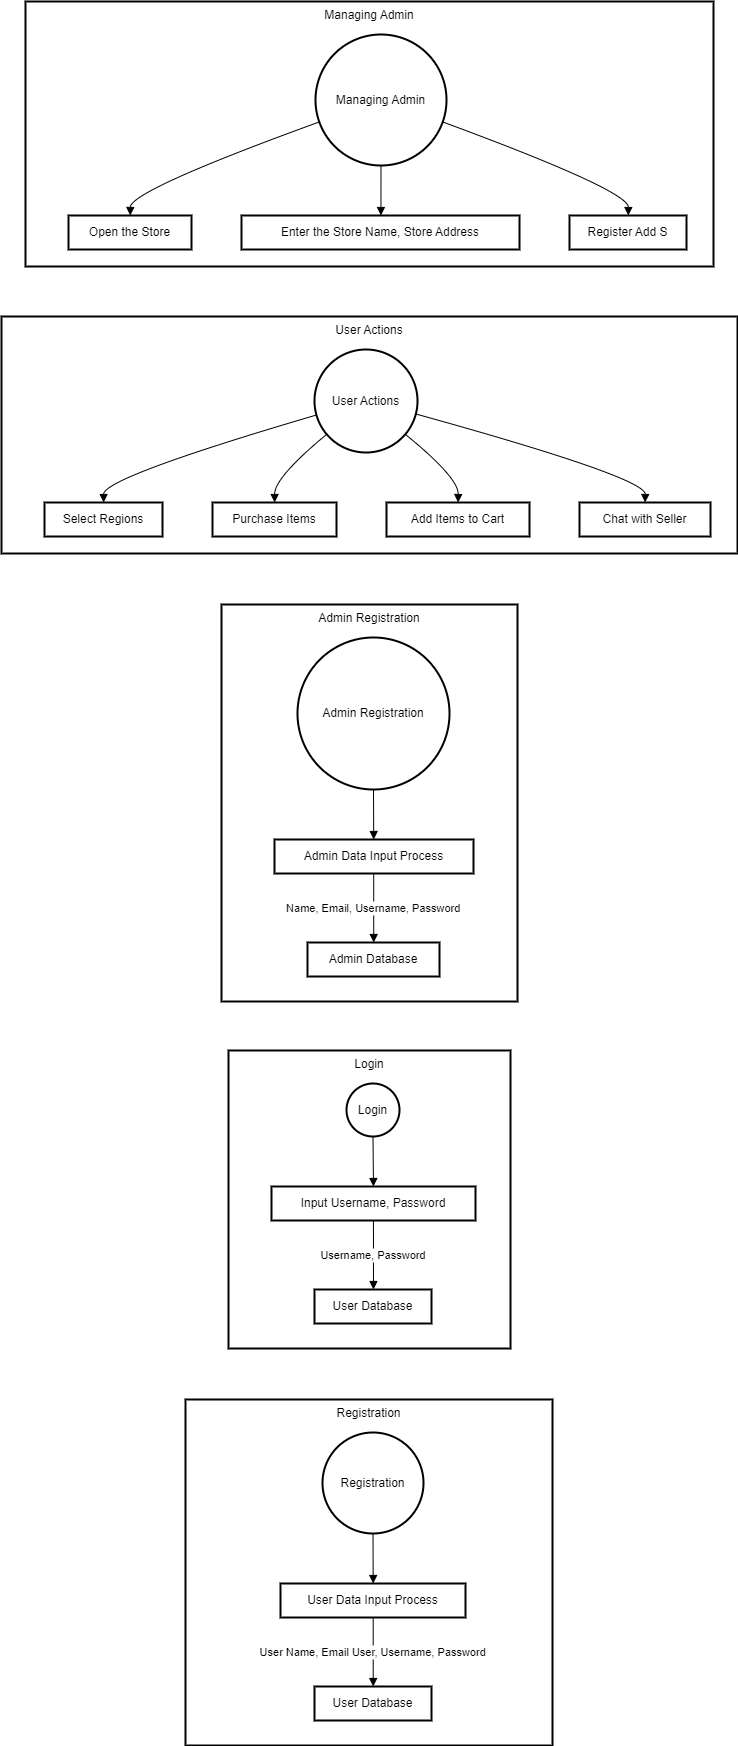

The diagram above was exported from draw.io. Its source (the exported page's mxGraphModel, read from the mxfile embedded in the PNG):
<mxGraphModel dx="2071" dy="1731" grid="1" gridSize="10" guides="1" tooltips="1" connect="1" arrows="1" fold="1" page="1" pageScale="1" pageWidth="827" pageHeight="1169" math="0" shadow="0">
  <root>
    <mxCell id="0" />
    <mxCell id="1" parent="0" />
    <mxCell id="2" value="Managing Admin" style="whiteSpace=wrap;strokeWidth=2;verticalAlign=top;" parent="1" vertex="1">
      <mxGeometry x="24" width="688" height="265" as="geometry" />
    </mxCell>
    <mxCell id="3" value="Managing Admin" style="ellipse;aspect=fixed;strokeWidth=2;whiteSpace=wrap;" parent="2" vertex="1">
      <mxGeometry x="290" y="33" width="131" height="131" as="geometry" />
    </mxCell>
    <mxCell id="4" value="Open the Store" style="whiteSpace=wrap;strokeWidth=2;" parent="2" vertex="1">
      <mxGeometry x="43" y="214" width="123" height="34" as="geometry" />
    </mxCell>
    <mxCell id="5" value="Enter the Store Name, Store Address" style="whiteSpace=wrap;strokeWidth=2;" parent="2" vertex="1">
      <mxGeometry x="216" y="214" width="278" height="34" as="geometry" />
    </mxCell>
    <mxCell id="6" value="Register Add S" style="whiteSpace=wrap;strokeWidth=2;" parent="2" vertex="1">
      <mxGeometry x="544" y="214" width="117" height="34" as="geometry" />
    </mxCell>
    <mxCell id="7" value="" style="curved=1;startArrow=none;endArrow=block;exitX=-0.0019978530534351144;exitY=0.6830033831808446;entryX=0.5018737296747967;entryY=0.011948529411764705;" parent="2" source="3" target="4" edge="1">
      <mxGeometry relative="1" as="geometry">
        <Array as="points">
          <mxPoint x="105" y="189" />
        </Array>
      </mxGeometry>
    </mxCell>
    <mxCell id="8" value="" style="curved=1;startArrow=none;endArrow=block;exitX=0.49955271946564883;exitY=1.003101145038168;entryX=0.5015877922661871;entryY=0.011948529411764705;" parent="2" source="3" target="5" edge="1">
      <mxGeometry relative="1" as="geometry">
        <Array as="points" />
      </mxGeometry>
    </mxCell>
    <mxCell id="9" value="" style="curved=1;startArrow=none;endArrow=block;exitX=1.001103291984733;exitY=0.6854561451731775;entryX=0.5026375534188035;entryY=0.011948529411764705;" parent="2" source="3" target="6" edge="1">
      <mxGeometry relative="1" as="geometry">
        <Array as="points">
          <mxPoint x="603" y="189" />
        </Array>
      </mxGeometry>
    </mxCell>
    <mxCell id="10" value="User Actions" style="whiteSpace=wrap;strokeWidth=2;verticalAlign=top;" parent="1" vertex="1">
      <mxGeometry y="315" width="736" height="237" as="geometry" />
    </mxCell>
    <mxCell id="11" value="User Actions" style="ellipse;aspect=fixed;strokeWidth=2;whiteSpace=wrap;" parent="10" vertex="1">
      <mxGeometry x="313" y="33" width="103" height="103" as="geometry" />
    </mxCell>
    <mxCell id="12" value="Select Regions" style="whiteSpace=wrap;strokeWidth=2;" parent="10" vertex="1">
      <mxGeometry x="43" y="186" width="118" height="34" as="geometry" />
    </mxCell>
    <mxCell id="13" value="Purchase Items" style="whiteSpace=wrap;strokeWidth=2;" parent="10" vertex="1">
      <mxGeometry x="211" y="186" width="124" height="34" as="geometry" />
    </mxCell>
    <mxCell id="14" value="Add Items to Cart" style="whiteSpace=wrap;strokeWidth=2;" parent="10" vertex="1">
      <mxGeometry x="385" y="186" width="143" height="34" as="geometry" />
    </mxCell>
    <mxCell id="15" value="Chat with Seller" style="whiteSpace=wrap;strokeWidth=2;" parent="10" vertex="1">
      <mxGeometry x="578" y="186" width="131" height="34" as="geometry" />
    </mxCell>
    <mxCell id="16" value="" style="curved=1;startArrow=none;endArrow=block;exitX=0.002142748786407767;exitY=0.6479443487597182;entryX=0.501125529661017;entryY=0.009650735294117647;" parent="10" source="11" target="12" edge="1">
      <mxGeometry relative="1" as="geometry">
        <Array as="points">
          <mxPoint x="102" y="161" />
        </Array>
      </mxGeometry>
    </mxCell>
    <mxCell id="17" value="" style="curved=1;startArrow=none;endArrow=block;exitX=0.002142748786407767;exitY=0.9208097491650982;entryX=0.5012600806451613;entryY=0.009650735294117647;" parent="10" source="11" target="13" edge="1">
      <mxGeometry relative="1" as="geometry">
        <Array as="points">
          <mxPoint x="273" y="161" />
        </Array>
      </mxGeometry>
    </mxCell>
    <mxCell id="18" value="" style="curved=1;startArrow=none;endArrow=block;exitX=1.0053284283980584;exitY=0.9208097491650982;entryX=0.5007921765734266;entryY=0.009650735294117647;" parent="10" source="11" target="14" edge="1">
      <mxGeometry relative="1" as="geometry">
        <Array as="points">
          <mxPoint x="457" y="161" />
        </Array>
      </mxGeometry>
    </mxCell>
    <mxCell id="19" value="" style="curved=1;startArrow=none;endArrow=block;exitX=1.0053284283980584;exitY=0.6395613628786286;entryX=0.5007752862595419;entryY=0.009650735294117647;" parent="10" source="11" target="15" edge="1">
      <mxGeometry relative="1" as="geometry">
        <Array as="points">
          <mxPoint x="644" y="161" />
        </Array>
      </mxGeometry>
    </mxCell>
    <mxCell id="20" value="Admin Registration" style="whiteSpace=wrap;strokeWidth=2;verticalAlign=top;" parent="1" vertex="1">
      <mxGeometry x="220" y="603" width="296" height="397" as="geometry" />
    </mxCell>
    <mxCell id="21" value="Admin Registration" style="ellipse;aspect=fixed;strokeWidth=2;whiteSpace=wrap;" parent="20" vertex="1">
      <mxGeometry x="76" y="33" width="152" height="152" as="geometry" />
    </mxCell>
    <mxCell id="22" value="Admin Data Input Process" style="whiteSpace=wrap;strokeWidth=2;" parent="20" vertex="1">
      <mxGeometry x="53" y="235" width="199" height="34" as="geometry" />
    </mxCell>
    <mxCell id="23" value="Admin Database" style="whiteSpace=wrap;strokeWidth=2;" parent="20" vertex="1">
      <mxGeometry x="86" y="338" width="132" height="34" as="geometry" />
    </mxCell>
    <mxCell id="24" value="" style="curved=1;startArrow=none;endArrow=block;exitX=0.50146484375;exitY=0.9978926809210527;entryX=0.49860631281407036;entryY=-0.00942095588235294;" parent="20" source="21" target="22" edge="1">
      <mxGeometry relative="1" as="geometry">
        <Array as="points" />
      </mxGeometry>
    </mxCell>
    <mxCell id="25" value="Name, Email, Username, Password" style="curved=1;startArrow=none;endArrow=block;exitX=0.49860631281407036;exitY=0.9905790441176471;entryX=0.5016867897727273;entryY=-0.00942095588235294;" parent="20" source="22" target="23" edge="1">
      <mxGeometry relative="1" as="geometry">
        <Array as="points" />
      </mxGeometry>
    </mxCell>
    <mxCell id="26" value="Login" style="whiteSpace=wrap;strokeWidth=2;verticalAlign=top;" parent="1" vertex="1">
      <mxGeometry x="227" y="1049" width="282" height="298" as="geometry" />
    </mxCell>
    <mxCell id="27" value="Login" style="ellipse;aspect=fixed;strokeWidth=2;whiteSpace=wrap;" parent="26" vertex="1">
      <mxGeometry x="118" y="33" width="53" height="53" as="geometry" />
    </mxCell>
    <mxCell id="28" value="Input Username, Password" style="whiteSpace=wrap;strokeWidth=2;" parent="26" vertex="1">
      <mxGeometry x="43" y="136" width="204" height="34" as="geometry" />
    </mxCell>
    <mxCell id="29" value="User Database" style="whiteSpace=wrap;strokeWidth=2;" parent="26" vertex="1">
      <mxGeometry x="86" y="239" width="117" height="34" as="geometry" />
    </mxCell>
    <mxCell id="30" value="" style="curved=1;startArrow=none;endArrow=block;exitX=0.5085495283018868;exitY=1.005306603773585;entryX=0.4997702205882353;entryY=0.008272058823529412;" parent="26" source="27" target="28" edge="1">
      <mxGeometry relative="1" as="geometry">
        <Array as="points" />
      </mxGeometry>
    </mxCell>
    <mxCell id="31" value="Username, Password" style="curved=1;startArrow=none;endArrow=block;exitX=0.4997702205882353;exitY=1.0082720588235294;entryX=0.5038728632478633;entryY=0.008272058823529412;" parent="26" source="28" target="29" edge="1">
      <mxGeometry relative="1" as="geometry">
        <Array as="points" />
      </mxGeometry>
    </mxCell>
    <mxCell id="32" value="Registration" style="whiteSpace=wrap;strokeWidth=2;verticalAlign=top;" parent="1" vertex="1">
      <mxGeometry x="184" y="1398" width="367" height="346" as="geometry" />
    </mxCell>
    <mxCell id="33" value="Registration" style="ellipse;aspect=fixed;strokeWidth=2;whiteSpace=wrap;" parent="32" vertex="1">
      <mxGeometry x="137" y="33" width="101" height="101" as="geometry" />
    </mxCell>
    <mxCell id="34" value="User Data Input Process" style="whiteSpace=wrap;strokeWidth=2;" parent="32" vertex="1">
      <mxGeometry x="95" y="184" width="185" height="34" as="geometry" />
    </mxCell>
    <mxCell id="35" value="User Database" style="whiteSpace=wrap;strokeWidth=2;" parent="32" vertex="1">
      <mxGeometry x="129" y="287" width="117" height="34" as="geometry" />
    </mxCell>
    <mxCell id="36" value="" style="curved=1;startArrow=none;endArrow=block;exitX=0.5019724628712872;exitY=0.9992264851485149;entryX=0.5010768581081081;entryY=-0.002297794117647059;" parent="32" source="33" target="34" edge="1">
      <mxGeometry relative="1" as="geometry">
        <Array as="points" />
      </mxGeometry>
    </mxCell>
    <mxCell id="37" value="User Name, Email User, Username, Password" style="curved=1;startArrow=none;endArrow=block;exitX=0.5010768581081081;exitY=0.9977022058823529;entryX=0.5017027243589743;entryY=-0.002297794117647059;" parent="32" source="34" target="35" edge="1">
      <mxGeometry relative="1" as="geometry">
        <Array as="points" />
      </mxGeometry>
    </mxCell>
  </root>
</mxGraphModel>